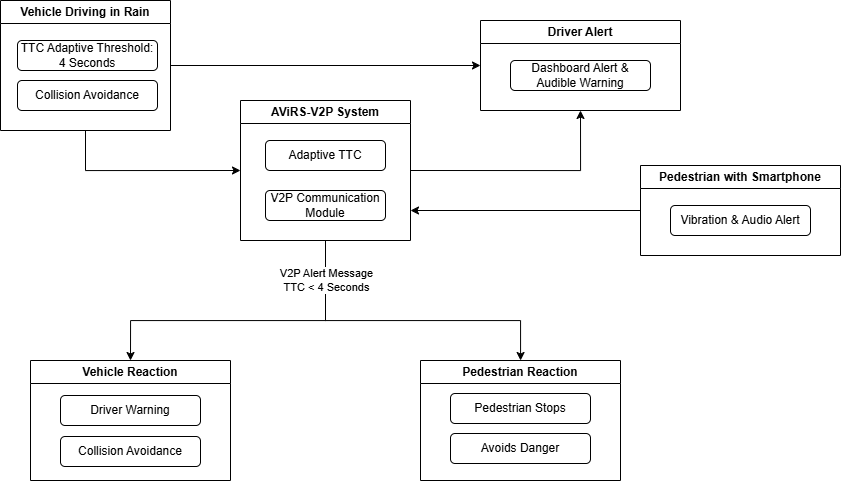

The diagram above was exported from draw.io. Its source (the exported page's mxGraphModel, read from the mxfile embedded in the PNG):
<mxGraphModel dx="1389" dy="749" grid="1" gridSize="10" guides="1" tooltips="1" connect="1" arrows="1" fold="1" page="1" pageScale="1" pageWidth="1654" pageHeight="1169" math="0" shadow="0">
  <root>
    <mxCell id="0" />
    <mxCell id="1" parent="0" />
    <mxCell id="rLgvtDuGFZ669_hCzJjQ-17" edge="1" parent="1" source="rLgvtDuGFZ669_hCzJjQ-2" style="edgeStyle=orthogonalEdgeStyle;rounded=0;orthogonalLoop=1;jettySize=auto;html=1;exitX=0.5;exitY=1;exitDx=0;exitDy=0;entryX=0.5;entryY=0;entryDx=0;entryDy=0;" target="rLgvtDuGFZ669_hCzJjQ-13">
      <mxGeometry relative="1" as="geometry">
        <Array as="points">
          <mxPoint x="515" y="590" />
          <mxPoint x="320" y="590" />
        </Array>
      </mxGeometry>
    </mxCell>
    <mxCell id="rLgvtDuGFZ669_hCzJjQ-19" edge="1" parent="1" source="rLgvtDuGFZ669_hCzJjQ-2" style="edgeStyle=orthogonalEdgeStyle;rounded=0;orthogonalLoop=1;jettySize=auto;html=1;" target="rLgvtDuGFZ669_hCzJjQ-9">
      <mxGeometry relative="1" as="geometry">
        <Array as="points">
          <mxPoint x="515" y="590" />
          <mxPoint x="710" y="590" />
        </Array>
      </mxGeometry>
    </mxCell>
    <mxCell id="rLgvtDuGFZ669_hCzJjQ-21" connectable="0" parent="rLgvtDuGFZ669_hCzJjQ-19" style="edgeLabel;html=1;align=center;verticalAlign=middle;resizable=0;points=[];" value="V2P Alert Message&lt;div&gt;TTC &amp;lt; 4 Seconds&lt;/div&gt;" vertex="1">
      <mxGeometry relative="1" x="-0.7622" y="2" as="geometry">
        <mxPoint x="-2" y="2" as="offset" />
      </mxGeometry>
    </mxCell>
    <mxCell id="rLgvtDuGFZ669_hCzJjQ-31" edge="1" parent="1" source="rLgvtDuGFZ669_hCzJjQ-2" style="edgeStyle=orthogonalEdgeStyle;rounded=0;orthogonalLoop=1;jettySize=auto;html=1;exitX=1;exitY=0.5;exitDx=0;exitDy=0;entryX=0.5;entryY=1;entryDx=0;entryDy=0;" target="rLgvtDuGFZ669_hCzJjQ-28">
      <mxGeometry relative="1" as="geometry" />
    </mxCell>
    <mxCell id="rLgvtDuGFZ669_hCzJjQ-2" parent="1" style="swimlane;whiteSpace=wrap;html=1;" value="AViRS-V2P System" vertex="1">
      <mxGeometry height="140" width="170" x="430" y="370" as="geometry" />
    </mxCell>
    <mxCell id="rLgvtDuGFZ669_hCzJjQ-3" parent="rLgvtDuGFZ669_hCzJjQ-2" style="rounded=1;whiteSpace=wrap;html=1;" value="Adaptive TTC" vertex="1">
      <mxGeometry height="30" width="120" x="25" y="40" as="geometry" />
    </mxCell>
    <mxCell id="rLgvtDuGFZ669_hCzJjQ-4" parent="rLgvtDuGFZ669_hCzJjQ-2" style="rounded=1;whiteSpace=wrap;html=1;" value="V2P Communication Module" vertex="1">
      <mxGeometry height="30" width="120" x="25" y="90" as="geometry" />
    </mxCell>
    <mxCell id="rLgvtDuGFZ669_hCzJjQ-32" edge="1" parent="1" source="rLgvtDuGFZ669_hCzJjQ-6" style="edgeStyle=orthogonalEdgeStyle;rounded=0;orthogonalLoop=1;jettySize=auto;html=1;exitX=0;exitY=0.5;exitDx=0;exitDy=0;">
      <mxGeometry relative="1" as="geometry">
        <mxPoint x="600" y="480" as="targetPoint" />
      </mxGeometry>
    </mxCell>
    <mxCell id="rLgvtDuGFZ669_hCzJjQ-6" parent="1" style="swimlane;whiteSpace=wrap;html=1;" value="Pedestrian with Smartphone" vertex="1">
      <mxGeometry height="90" width="200" x="830" y="435" as="geometry" />
    </mxCell>
    <mxCell id="rLgvtDuGFZ669_hCzJjQ-7" parent="rLgvtDuGFZ669_hCzJjQ-6" style="rounded=1;whiteSpace=wrap;html=1;" value="Vibration &amp;amp; Audio Alert" vertex="1">
      <mxGeometry height="30" width="140" x="30" y="40" as="geometry" />
    </mxCell>
    <mxCell id="rLgvtDuGFZ669_hCzJjQ-9" parent="1" style="swimlane;whiteSpace=wrap;html=1;" value="Pedestrian Reaction" vertex="1">
      <mxGeometry height="120" width="200" x="610" y="630" as="geometry" />
    </mxCell>
    <mxCell id="rLgvtDuGFZ669_hCzJjQ-10" parent="rLgvtDuGFZ669_hCzJjQ-9" style="rounded=1;whiteSpace=wrap;html=1;" value="Pedestrian Stops" vertex="1">
      <mxGeometry height="30" width="140" x="30" y="33" as="geometry" />
    </mxCell>
    <mxCell id="rLgvtDuGFZ669_hCzJjQ-12" parent="rLgvtDuGFZ669_hCzJjQ-9" style="rounded=1;whiteSpace=wrap;html=1;" value="Avoids Danger" vertex="1">
      <mxGeometry height="30" width="140" x="30" y="73" as="geometry" />
    </mxCell>
    <mxCell id="rLgvtDuGFZ669_hCzJjQ-13" parent="1" style="swimlane;whiteSpace=wrap;html=1;" value="Vehicle Reaction" vertex="1">
      <mxGeometry height="120" width="200" x="220" y="630" as="geometry" />
    </mxCell>
    <mxCell id="rLgvtDuGFZ669_hCzJjQ-14" parent="rLgvtDuGFZ669_hCzJjQ-13" style="rounded=1;whiteSpace=wrap;html=1;" value="Driver Warning" vertex="1">
      <mxGeometry height="30" width="140" x="30" y="35" as="geometry" />
    </mxCell>
    <mxCell id="rLgvtDuGFZ669_hCzJjQ-15" parent="rLgvtDuGFZ669_hCzJjQ-13" style="rounded=1;whiteSpace=wrap;html=1;" value="Collision Avoidance" vertex="1">
      <mxGeometry height="30" width="140" x="30" y="76" as="geometry" />
    </mxCell>
    <mxCell id="rLgvtDuGFZ669_hCzJjQ-27" edge="1" parent="1" source="rLgvtDuGFZ669_hCzJjQ-23" style="edgeStyle=orthogonalEdgeStyle;rounded=0;orthogonalLoop=1;jettySize=auto;html=1;exitX=0.5;exitY=1;exitDx=0;exitDy=0;entryX=0;entryY=0.5;entryDx=0;entryDy=0;" target="rLgvtDuGFZ669_hCzJjQ-2">
      <mxGeometry relative="1" as="geometry" />
    </mxCell>
    <mxCell id="rLgvtDuGFZ669_hCzJjQ-30" edge="1" parent="1" source="rLgvtDuGFZ669_hCzJjQ-23" style="edgeStyle=orthogonalEdgeStyle;rounded=0;orthogonalLoop=1;jettySize=auto;html=1;exitX=1;exitY=0.5;exitDx=0;exitDy=0;entryX=0;entryY=0.5;entryDx=0;entryDy=0;" target="rLgvtDuGFZ669_hCzJjQ-28">
      <mxGeometry relative="1" as="geometry" />
    </mxCell>
    <mxCell id="rLgvtDuGFZ669_hCzJjQ-23" parent="1" style="swimlane;whiteSpace=wrap;html=1;" value="Vehicle Driving in Rain" vertex="1">
      <mxGeometry height="130" width="170" x="190" y="270" as="geometry" />
    </mxCell>
    <mxCell id="rLgvtDuGFZ669_hCzJjQ-24" parent="rLgvtDuGFZ669_hCzJjQ-23" style="rounded=1;whiteSpace=wrap;html=1;" value="TTC Adaptive Threshold: 4 Seconds" vertex="1">
      <mxGeometry height="30" width="140" x="17" y="40" as="geometry" />
    </mxCell>
    <mxCell id="rLgvtDuGFZ669_hCzJjQ-25" parent="rLgvtDuGFZ669_hCzJjQ-23" style="rounded=1;whiteSpace=wrap;html=1;" value="Collision Avoidance" vertex="1">
      <mxGeometry height="30" width="140" x="17" y="80" as="geometry" />
    </mxCell>
    <mxCell id="rLgvtDuGFZ669_hCzJjQ-28" parent="1" style="swimlane;whiteSpace=wrap;html=1;" value="Driver Alert" vertex="1">
      <mxGeometry height="90" width="200" x="670" y="290" as="geometry" />
    </mxCell>
    <mxCell id="rLgvtDuGFZ669_hCzJjQ-29" parent="rLgvtDuGFZ669_hCzJjQ-28" style="rounded=1;whiteSpace=wrap;html=1;" value="Dashboard Alert &amp;amp; Audible Warning" vertex="1">
      <mxGeometry height="30" width="140" x="30" y="40" as="geometry" />
    </mxCell>
  </root>
</mxGraphModel>